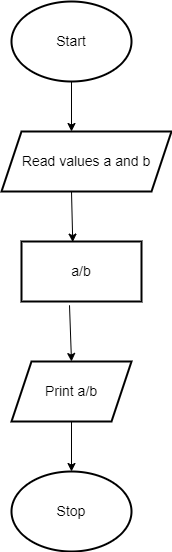

The diagram above was exported from draw.io. Its source (the exported page's mxGraphModel, read from the mxfile embedded in the PNG):
<mxGraphModel dx="1038" dy="579" grid="1" gridSize="10" guides="1" tooltips="1" connect="1" arrows="1" fold="1" page="1" pageScale="1" pageWidth="850" pageHeight="1100" math="0" shadow="0">
  <root>
    <mxCell id="0" />
    <mxCell id="1" parent="0" />
    <mxCell id="dw3nGFA71lAfffP5JbGy-1" value="&lt;font style=&quot;font-size: 14px&quot;&gt;Start&lt;/font&gt;" style="ellipse;whiteSpace=wrap;html=1;fontSize=11;strokeWidth=2;" parent="1" vertex="1">
      <mxGeometry x="300" y="40" width="120" height="80" as="geometry" />
    </mxCell>
    <mxCell id="dw3nGFA71lAfffP5JbGy-2" value="&lt;font style=&quot;font-size: 14px&quot;&gt;Read values a and b&lt;/font&gt;" style="shape=parallelogram;perimeter=parallelogramPerimeter;whiteSpace=wrap;html=1;fixedSize=1;fontSize=11;strokeWidth=2;" parent="1" vertex="1">
      <mxGeometry x="290" y="170" width="170" height="60" as="geometry" />
    </mxCell>
    <mxCell id="dw3nGFA71lAfffP5JbGy-3" value="&lt;font style=&quot;font-size: 14px&quot;&gt;a/b&lt;/font&gt;" style="rounded=0;whiteSpace=wrap;html=1;fontSize=11;strokeWidth=2;" parent="1" vertex="1">
      <mxGeometry x="310" y="280" width="120" height="60" as="geometry" />
    </mxCell>
    <mxCell id="dw3nGFA71lAfffP5JbGy-4" value="&lt;font style=&quot;font-size: 14px&quot;&gt;Print a/b&lt;/font&gt;" style="shape=parallelogram;perimeter=parallelogramPerimeter;whiteSpace=wrap;html=1;fixedSize=1;fontSize=11;strokeWidth=2;" parent="1" vertex="1">
      <mxGeometry x="300" y="400" width="120" height="60" as="geometry" />
    </mxCell>
    <mxCell id="dw3nGFA71lAfffP5JbGy-5" value="&lt;font style=&quot;font-size: 14px&quot;&gt;Stop&lt;/font&gt;" style="ellipse;whiteSpace=wrap;html=1;fontSize=11;strokeWidth=2;" parent="1" vertex="1">
      <mxGeometry x="300" y="510" width="120" height="80" as="geometry" />
    </mxCell>
    <mxCell id="dw3nGFA71lAfffP5JbGy-6" value="" style="endArrow=classic;html=1;rounded=0;fontSize=11;exitX=0.5;exitY=1;exitDx=0;exitDy=0;" parent="1" source="dw3nGFA71lAfffP5JbGy-1" edge="1">
      <mxGeometry width="50" height="50" relative="1" as="geometry">
        <mxPoint x="400" y="350" as="sourcePoint" />
        <mxPoint x="360" y="170" as="targetPoint" />
      </mxGeometry>
    </mxCell>
    <mxCell id="dw3nGFA71lAfffP5JbGy-7" value="" style="endArrow=classic;html=1;rounded=0;fontSize=11;entryX=0.427;entryY=0.01;entryDx=0;entryDy=0;entryPerimeter=0;" parent="1" target="dw3nGFA71lAfffP5JbGy-3" edge="1">
      <mxGeometry width="50" height="50" relative="1" as="geometry">
        <mxPoint x="360" y="230" as="sourcePoint" />
        <mxPoint x="450" y="300" as="targetPoint" />
      </mxGeometry>
    </mxCell>
    <mxCell id="dw3nGFA71lAfffP5JbGy-9" value="" style="endArrow=classic;html=1;rounded=0;fontSize=11;exitX=0.4;exitY=1.063;exitDx=0;exitDy=0;entryX=0.5;entryY=0;entryDx=0;entryDy=0;exitPerimeter=0;" parent="1" source="dw3nGFA71lAfffP5JbGy-3" target="dw3nGFA71lAfffP5JbGy-4" edge="1">
      <mxGeometry width="50" height="50" relative="1" as="geometry">
        <mxPoint x="400" y="350" as="sourcePoint" />
        <mxPoint x="450" y="300" as="targetPoint" />
      </mxGeometry>
    </mxCell>
    <mxCell id="dw3nGFA71lAfffP5JbGy-10" value="" style="endArrow=classic;html=1;rounded=0;fontSize=11;exitX=0.5;exitY=1;exitDx=0;exitDy=0;entryX=0.5;entryY=0;entryDx=0;entryDy=0;" parent="1" source="dw3nGFA71lAfffP5JbGy-4" target="dw3nGFA71lAfffP5JbGy-5" edge="1">
      <mxGeometry width="50" height="50" relative="1" as="geometry">
        <mxPoint x="400" y="350" as="sourcePoint" />
        <mxPoint x="450" y="300" as="targetPoint" />
      </mxGeometry>
    </mxCell>
  </root>
</mxGraphModel>